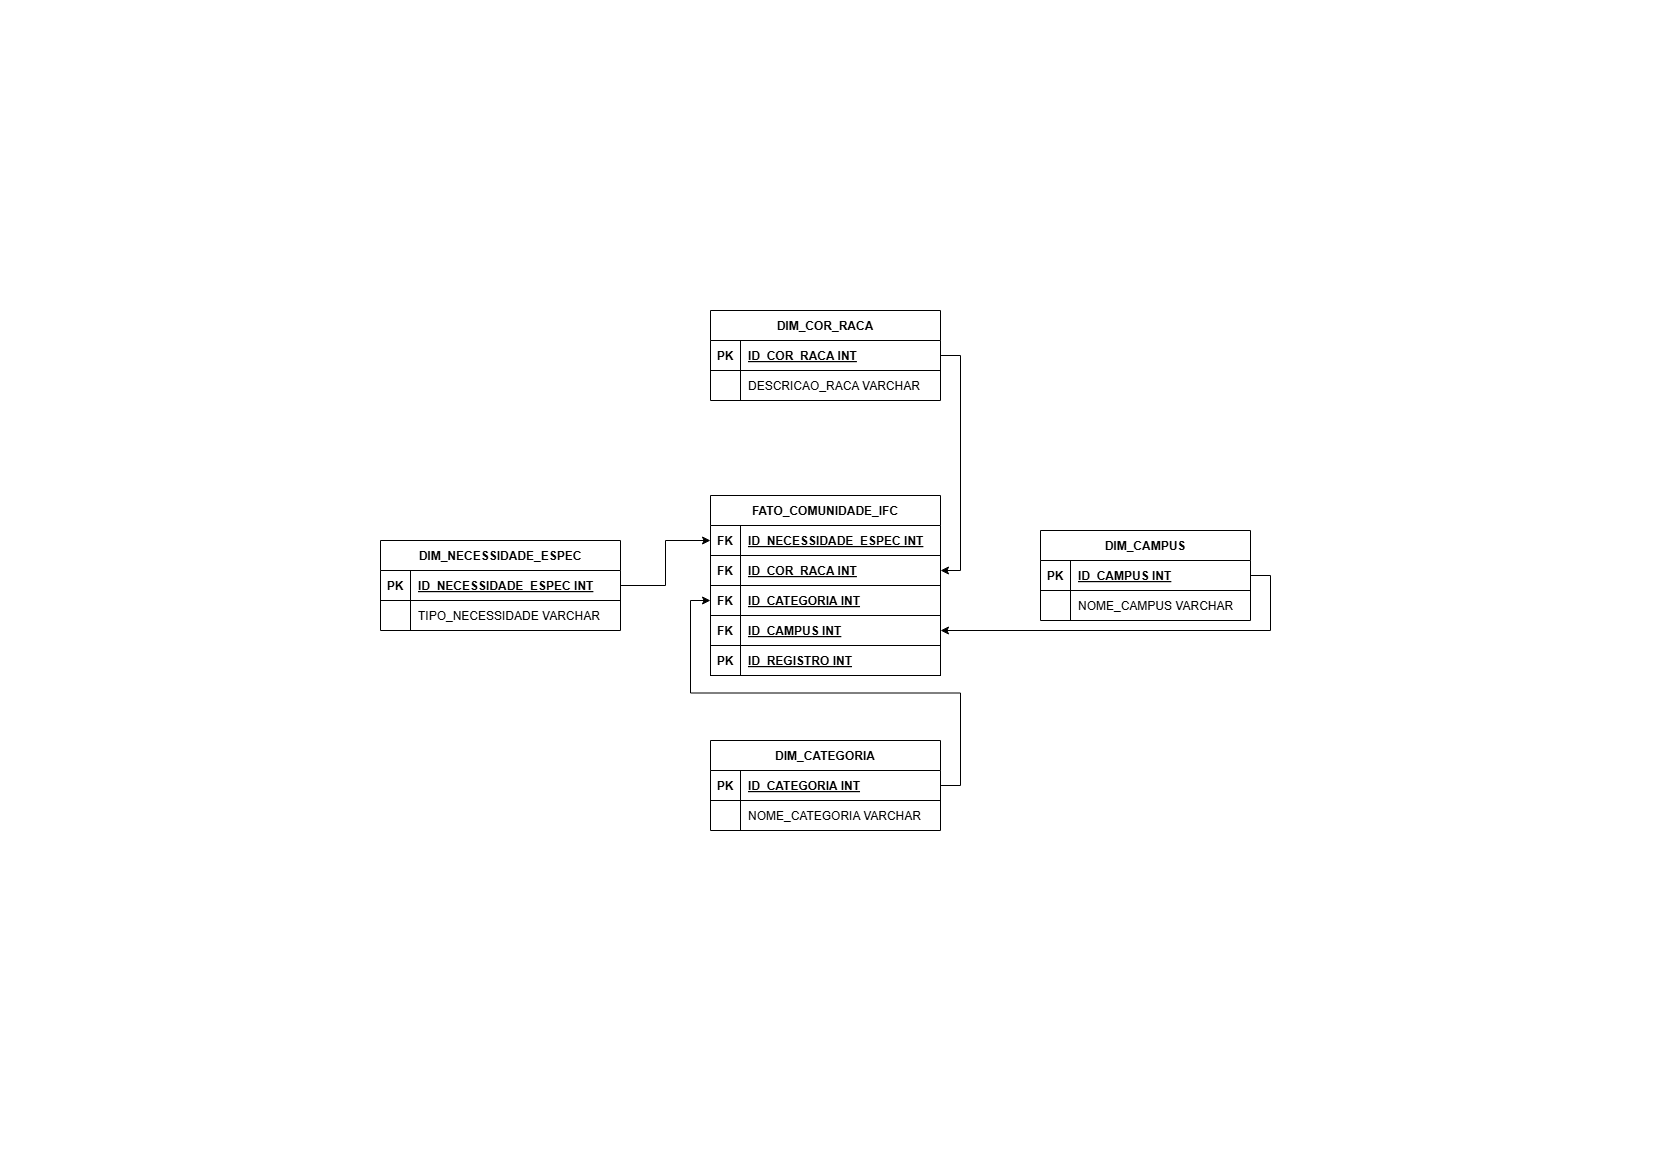

The diagram above was exported from draw.io. Its source (the exported page's mxGraphModel, read from the mxfile embedded in the PNG):
<mxGraphModel dx="1201" dy="730" grid="1" gridSize="10" guides="1" tooltips="1" connect="1" arrows="1" fold="1" page="1" pageScale="1" pageWidth="827" pageHeight="1169" math="0" shadow="0">
  <root>
    <mxCell id="0" />
    <mxCell id="1" parent="0" />
    <mxCell id="aMeueJ0V7dhpfubuPaWQ-189" parent="1" style="shape=table;startSize=30;container=1;collapsible=1;childLayout=tableLayout;fixedRows=1;rowLines=0;fontStyle=1;align=center;resizeLast=1;" value="DIM_CAMPUS" vertex="1">
      <mxGeometry height="90" width="210" x="1040" y="530" as="geometry" />
    </mxCell>
    <mxCell id="aMeueJ0V7dhpfubuPaWQ-190" parent="aMeueJ0V7dhpfubuPaWQ-189" style="shape=tableRow;horizontal=0;startSize=0;swimlaneHead=0;swimlaneBody=0;fillColor=none;collapsible=0;dropTarget=0;points=[[0,0.5],[1,0.5]];portConstraint=eastwest;strokeColor=inherit;top=0;left=0;right=0;bottom=1;" value="" vertex="1">
      <mxGeometry height="30" width="210" y="30" as="geometry" />
    </mxCell>
    <mxCell id="aMeueJ0V7dhpfubuPaWQ-191" parent="aMeueJ0V7dhpfubuPaWQ-190" style="shape=partialRectangle;overflow=hidden;connectable=0;fillColor=none;strokeColor=inherit;top=0;left=0;bottom=0;right=0;fontStyle=1;" value="PK" vertex="1">
      <mxGeometry height="30" width="30" as="geometry">
        <mxRectangle height="30" width="30" as="alternateBounds" />
      </mxGeometry>
    </mxCell>
    <mxCell id="aMeueJ0V7dhpfubuPaWQ-192" parent="aMeueJ0V7dhpfubuPaWQ-190" style="shape=partialRectangle;overflow=hidden;connectable=0;fillColor=none;align=left;strokeColor=inherit;top=0;left=0;bottom=0;right=0;spacingLeft=6;fontStyle=5;" value="ID_CAMPUS INT " vertex="1">
      <mxGeometry height="30" width="180" x="30" as="geometry">
        <mxRectangle height="30" width="180" as="alternateBounds" />
      </mxGeometry>
    </mxCell>
    <mxCell id="aMeueJ0V7dhpfubuPaWQ-193" parent="aMeueJ0V7dhpfubuPaWQ-189" style="shape=tableRow;horizontal=0;startSize=0;swimlaneHead=0;swimlaneBody=0;fillColor=none;collapsible=0;dropTarget=0;points=[[0,0.5],[1,0.5]];portConstraint=eastwest;strokeColor=inherit;top=0;left=0;right=0;bottom=0;" value="" vertex="1">
      <mxGeometry height="30" width="210" y="60" as="geometry" />
    </mxCell>
    <mxCell id="aMeueJ0V7dhpfubuPaWQ-194" parent="aMeueJ0V7dhpfubuPaWQ-193" style="shape=partialRectangle;overflow=hidden;connectable=0;fillColor=none;strokeColor=inherit;top=0;left=0;bottom=0;right=0;" value="" vertex="1">
      <mxGeometry height="30" width="30" as="geometry">
        <mxRectangle height="30" width="30" as="alternateBounds" />
      </mxGeometry>
    </mxCell>
    <mxCell id="aMeueJ0V7dhpfubuPaWQ-195" parent="aMeueJ0V7dhpfubuPaWQ-193" style="shape=partialRectangle;overflow=hidden;connectable=0;fillColor=none;align=left;strokeColor=inherit;top=0;left=0;bottom=0;right=0;spacingLeft=6;" value="NOME_CAMPUS VARCHAR" vertex="1">
      <mxGeometry height="30" width="180" x="30" as="geometry">
        <mxRectangle height="30" width="180" as="alternateBounds" />
      </mxGeometry>
    </mxCell>
    <mxCell id="aMeueJ0V7dhpfubuPaWQ-196" parent="1" style="shape=table;startSize=30;container=1;collapsible=1;childLayout=tableLayout;fixedRows=1;rowLines=0;fontStyle=1;align=center;resizeLast=1;" value="DIM_CATEGORIA" vertex="1">
      <mxGeometry height="90" width="230" x="710" y="740" as="geometry" />
    </mxCell>
    <mxCell id="aMeueJ0V7dhpfubuPaWQ-197" parent="aMeueJ0V7dhpfubuPaWQ-196" style="shape=tableRow;horizontal=0;startSize=0;swimlaneHead=0;swimlaneBody=0;fillColor=none;collapsible=0;dropTarget=0;points=[[0,0.5],[1,0.5]];portConstraint=eastwest;strokeColor=inherit;top=0;left=0;right=0;bottom=1;" value="" vertex="1">
      <mxGeometry height="30" width="230" y="30" as="geometry" />
    </mxCell>
    <mxCell id="aMeueJ0V7dhpfubuPaWQ-198" parent="aMeueJ0V7dhpfubuPaWQ-197" style="shape=partialRectangle;overflow=hidden;connectable=0;fillColor=none;strokeColor=inherit;top=0;left=0;bottom=0;right=0;fontStyle=1;" value="PK" vertex="1">
      <mxGeometry height="30" width="30" as="geometry">
        <mxRectangle height="30" width="30" as="alternateBounds" />
      </mxGeometry>
    </mxCell>
    <mxCell id="aMeueJ0V7dhpfubuPaWQ-199" parent="aMeueJ0V7dhpfubuPaWQ-197" style="shape=partialRectangle;overflow=hidden;connectable=0;fillColor=none;align=left;strokeColor=inherit;top=0;left=0;bottom=0;right=0;spacingLeft=6;fontStyle=5;" value="ID_CATEGORIA INT " vertex="1">
      <mxGeometry height="30" width="200" x="30" as="geometry">
        <mxRectangle height="30" width="200" as="alternateBounds" />
      </mxGeometry>
    </mxCell>
    <mxCell id="aMeueJ0V7dhpfubuPaWQ-200" parent="aMeueJ0V7dhpfubuPaWQ-196" style="shape=tableRow;horizontal=0;startSize=0;swimlaneHead=0;swimlaneBody=0;fillColor=none;collapsible=0;dropTarget=0;points=[[0,0.5],[1,0.5]];portConstraint=eastwest;strokeColor=inherit;top=0;left=0;right=0;bottom=0;" value="" vertex="1">
      <mxGeometry height="30" width="230" y="60" as="geometry" />
    </mxCell>
    <mxCell id="aMeueJ0V7dhpfubuPaWQ-201" parent="aMeueJ0V7dhpfubuPaWQ-200" style="shape=partialRectangle;overflow=hidden;connectable=0;fillColor=none;strokeColor=inherit;top=0;left=0;bottom=0;right=0;" value="" vertex="1">
      <mxGeometry height="30" width="30" as="geometry">
        <mxRectangle height="30" width="30" as="alternateBounds" />
      </mxGeometry>
    </mxCell>
    <mxCell id="aMeueJ0V7dhpfubuPaWQ-202" parent="aMeueJ0V7dhpfubuPaWQ-200" style="shape=partialRectangle;overflow=hidden;connectable=0;fillColor=none;align=left;strokeColor=inherit;top=0;left=0;bottom=0;right=0;spacingLeft=6;" value="NOME_CATEGORIA VARCHAR" vertex="1">
      <mxGeometry height="30" width="200" x="30" as="geometry">
        <mxRectangle height="30" width="200" as="alternateBounds" />
      </mxGeometry>
    </mxCell>
    <mxCell id="aMeueJ0V7dhpfubuPaWQ-203" parent="1" style="shape=table;startSize=30;container=1;collapsible=1;childLayout=tableLayout;fixedRows=1;rowLines=0;fontStyle=1;align=center;resizeLast=1;" value="DIM_COR_RACA" vertex="1">
      <mxGeometry height="90" width="230" x="710" y="310" as="geometry" />
    </mxCell>
    <mxCell id="aMeueJ0V7dhpfubuPaWQ-204" parent="aMeueJ0V7dhpfubuPaWQ-203" style="shape=tableRow;horizontal=0;startSize=0;swimlaneHead=0;swimlaneBody=0;fillColor=none;collapsible=0;dropTarget=0;points=[[0,0.5],[1,0.5]];portConstraint=eastwest;strokeColor=inherit;top=0;left=0;right=0;bottom=1;" value="" vertex="1">
      <mxGeometry height="30" width="230" y="30" as="geometry" />
    </mxCell>
    <mxCell id="aMeueJ0V7dhpfubuPaWQ-205" parent="aMeueJ0V7dhpfubuPaWQ-204" style="shape=partialRectangle;overflow=hidden;connectable=0;fillColor=none;strokeColor=inherit;top=0;left=0;bottom=0;right=0;fontStyle=1;" value="PK" vertex="1">
      <mxGeometry height="30" width="30" as="geometry">
        <mxRectangle height="30" width="30" as="alternateBounds" />
      </mxGeometry>
    </mxCell>
    <mxCell id="aMeueJ0V7dhpfubuPaWQ-206" parent="aMeueJ0V7dhpfubuPaWQ-204" style="shape=partialRectangle;overflow=hidden;connectable=0;fillColor=none;align=left;strokeColor=inherit;top=0;left=0;bottom=0;right=0;spacingLeft=6;fontStyle=5;" value="ID_COR_RACA INT " vertex="1">
      <mxGeometry height="30" width="200" x="30" as="geometry">
        <mxRectangle height="30" width="200" as="alternateBounds" />
      </mxGeometry>
    </mxCell>
    <mxCell id="aMeueJ0V7dhpfubuPaWQ-207" parent="aMeueJ0V7dhpfubuPaWQ-203" style="shape=tableRow;horizontal=0;startSize=0;swimlaneHead=0;swimlaneBody=0;fillColor=none;collapsible=0;dropTarget=0;points=[[0,0.5],[1,0.5]];portConstraint=eastwest;strokeColor=inherit;top=0;left=0;right=0;bottom=0;" value="" vertex="1">
      <mxGeometry height="30" width="230" y="60" as="geometry" />
    </mxCell>
    <mxCell id="aMeueJ0V7dhpfubuPaWQ-208" parent="aMeueJ0V7dhpfubuPaWQ-207" style="shape=partialRectangle;overflow=hidden;connectable=0;fillColor=none;strokeColor=inherit;top=0;left=0;bottom=0;right=0;" value="" vertex="1">
      <mxGeometry height="30" width="30" as="geometry">
        <mxRectangle height="30" width="30" as="alternateBounds" />
      </mxGeometry>
    </mxCell>
    <mxCell id="aMeueJ0V7dhpfubuPaWQ-209" parent="aMeueJ0V7dhpfubuPaWQ-207" style="shape=partialRectangle;overflow=hidden;connectable=0;fillColor=none;align=left;strokeColor=inherit;top=0;left=0;bottom=0;right=0;spacingLeft=6;" value="DESCRICAO_RACA VARCHAR" vertex="1">
      <mxGeometry height="30" width="200" x="30" as="geometry">
        <mxRectangle height="30" width="200" as="alternateBounds" />
      </mxGeometry>
    </mxCell>
    <mxCell id="aMeueJ0V7dhpfubuPaWQ-210" parent="1" style="shape=table;startSize=30;container=1;collapsible=1;childLayout=tableLayout;fixedRows=1;rowLines=0;fontStyle=1;align=center;resizeLast=1;" value="DIM_NECESSIDADE_ESPEC" vertex="1">
      <mxGeometry height="90" width="240" x="380" y="540" as="geometry" />
    </mxCell>
    <mxCell id="aMeueJ0V7dhpfubuPaWQ-211" parent="aMeueJ0V7dhpfubuPaWQ-210" style="shape=tableRow;horizontal=0;startSize=0;swimlaneHead=0;swimlaneBody=0;fillColor=none;collapsible=0;dropTarget=0;points=[[0,0.5],[1,0.5]];portConstraint=eastwest;strokeColor=inherit;top=0;left=0;right=0;bottom=1;" value="" vertex="1">
      <mxGeometry height="30" width="240" y="30" as="geometry" />
    </mxCell>
    <mxCell id="aMeueJ0V7dhpfubuPaWQ-212" parent="aMeueJ0V7dhpfubuPaWQ-211" style="shape=partialRectangle;overflow=hidden;connectable=0;fillColor=none;strokeColor=inherit;top=0;left=0;bottom=0;right=0;fontStyle=1;" value="PK" vertex="1">
      <mxGeometry height="30" width="30" as="geometry">
        <mxRectangle height="30" width="30" as="alternateBounds" />
      </mxGeometry>
    </mxCell>
    <mxCell id="aMeueJ0V7dhpfubuPaWQ-213" parent="aMeueJ0V7dhpfubuPaWQ-211" style="shape=partialRectangle;overflow=hidden;connectable=0;fillColor=none;align=left;strokeColor=inherit;top=0;left=0;bottom=0;right=0;spacingLeft=6;fontStyle=5;" value="ID_NECESSIDADE_ESPEC INT " vertex="1">
      <mxGeometry height="30" width="210" x="30" as="geometry">
        <mxRectangle height="30" width="210" as="alternateBounds" />
      </mxGeometry>
    </mxCell>
    <mxCell id="aMeueJ0V7dhpfubuPaWQ-214" parent="aMeueJ0V7dhpfubuPaWQ-210" style="shape=tableRow;horizontal=0;startSize=0;swimlaneHead=0;swimlaneBody=0;fillColor=none;collapsible=0;dropTarget=0;points=[[0,0.5],[1,0.5]];portConstraint=eastwest;strokeColor=inherit;top=0;left=0;right=0;bottom=0;" value="" vertex="1">
      <mxGeometry height="30" width="240" y="60" as="geometry" />
    </mxCell>
    <mxCell id="aMeueJ0V7dhpfubuPaWQ-215" parent="aMeueJ0V7dhpfubuPaWQ-214" style="shape=partialRectangle;overflow=hidden;connectable=0;fillColor=none;strokeColor=inherit;top=0;left=0;bottom=0;right=0;" value="" vertex="1">
      <mxGeometry height="30" width="30" as="geometry">
        <mxRectangle height="30" width="30" as="alternateBounds" />
      </mxGeometry>
    </mxCell>
    <mxCell id="aMeueJ0V7dhpfubuPaWQ-216" parent="aMeueJ0V7dhpfubuPaWQ-214" style="shape=partialRectangle;overflow=hidden;connectable=0;fillColor=none;align=left;strokeColor=inherit;top=0;left=0;bottom=0;right=0;spacingLeft=6;" value="TIPO_NECESSIDADE VARCHAR" vertex="1">
      <mxGeometry height="30" width="210" x="30" as="geometry">
        <mxRectangle height="30" width="210" as="alternateBounds" />
      </mxGeometry>
    </mxCell>
    <mxCell id="aMeueJ0V7dhpfubuPaWQ-217" parent="1" style="shape=table;startSize=30;container=1;collapsible=1;childLayout=tableLayout;fixedRows=1;rowLines=0;fontStyle=1;align=center;resizeLast=1;" value="FATO_COMUNIDADE_IFC" vertex="1">
      <mxGeometry height="180" width="230" x="710" y="495" as="geometry">
        <mxRectangle height="30" width="190" x="710" y="495" as="alternateBounds" />
      </mxGeometry>
    </mxCell>
    <mxCell id="aMeueJ0V7dhpfubuPaWQ-218" parent="aMeueJ0V7dhpfubuPaWQ-217" style="shape=tableRow;horizontal=0;startSize=0;swimlaneHead=0;swimlaneBody=0;fillColor=none;collapsible=0;dropTarget=0;points=[[0,0.5],[1,0.5]];portConstraint=eastwest;strokeColor=inherit;top=0;left=0;right=0;bottom=1;" value="" vertex="1">
      <mxGeometry height="30" width="230" y="30" as="geometry" />
    </mxCell>
    <mxCell id="aMeueJ0V7dhpfubuPaWQ-219" parent="aMeueJ0V7dhpfubuPaWQ-218" style="shape=partialRectangle;overflow=hidden;connectable=0;fillColor=none;strokeColor=inherit;top=0;left=0;bottom=0;right=0;fontStyle=1;" value="FK" vertex="1">
      <mxGeometry height="30" width="30" as="geometry">
        <mxRectangle height="30" width="30" as="alternateBounds" />
      </mxGeometry>
    </mxCell>
    <mxCell id="aMeueJ0V7dhpfubuPaWQ-220" parent="aMeueJ0V7dhpfubuPaWQ-218" style="shape=partialRectangle;overflow=hidden;connectable=0;fillColor=none;align=left;strokeColor=inherit;top=0;left=0;bottom=0;right=0;spacingLeft=6;fontStyle=5;" value="ID_NECESSIDADE_ESPEC INT" vertex="1">
      <mxGeometry height="30" width="200" x="30" as="geometry">
        <mxRectangle height="30" width="200" as="alternateBounds" />
      </mxGeometry>
    </mxCell>
    <mxCell id="aMeueJ0V7dhpfubuPaWQ-221" parent="aMeueJ0V7dhpfubuPaWQ-217" style="shape=tableRow;horizontal=0;startSize=0;swimlaneHead=0;swimlaneBody=0;fillColor=none;collapsible=0;dropTarget=0;points=[[0,0.5],[1,0.5]];portConstraint=eastwest;strokeColor=inherit;top=0;left=0;right=0;bottom=1;" value="" vertex="1">
      <mxGeometry height="30" width="230" y="60" as="geometry" />
    </mxCell>
    <mxCell id="aMeueJ0V7dhpfubuPaWQ-222" parent="aMeueJ0V7dhpfubuPaWQ-221" style="shape=partialRectangle;overflow=hidden;connectable=0;fillColor=none;strokeColor=inherit;top=0;left=0;bottom=0;right=0;fontStyle=1;" value="FK" vertex="1">
      <mxGeometry height="30" width="30" as="geometry">
        <mxRectangle height="30" width="30" as="alternateBounds" />
      </mxGeometry>
    </mxCell>
    <mxCell id="aMeueJ0V7dhpfubuPaWQ-223" parent="aMeueJ0V7dhpfubuPaWQ-221" style="shape=partialRectangle;overflow=hidden;connectable=0;fillColor=none;align=left;strokeColor=inherit;top=0;left=0;bottom=0;right=0;spacingLeft=6;fontStyle=5;" value="ID_COR_RACA INT" vertex="1">
      <mxGeometry height="30" width="200" x="30" as="geometry">
        <mxRectangle height="30" width="200" as="alternateBounds" />
      </mxGeometry>
    </mxCell>
    <mxCell id="aMeueJ0V7dhpfubuPaWQ-224" parent="aMeueJ0V7dhpfubuPaWQ-217" style="shape=tableRow;horizontal=0;startSize=0;swimlaneHead=0;swimlaneBody=0;fillColor=none;collapsible=0;dropTarget=0;points=[[0,0.5],[1,0.5]];portConstraint=eastwest;strokeColor=inherit;top=0;left=0;right=0;bottom=1;" value="" vertex="1">
      <mxGeometry height="30" width="230" y="90" as="geometry" />
    </mxCell>
    <mxCell id="aMeueJ0V7dhpfubuPaWQ-225" parent="aMeueJ0V7dhpfubuPaWQ-224" style="shape=partialRectangle;overflow=hidden;connectable=0;fillColor=none;strokeColor=inherit;top=0;left=0;bottom=0;right=0;fontStyle=1;" value="FK" vertex="1">
      <mxGeometry height="30" width="30" as="geometry">
        <mxRectangle height="30" width="30" as="alternateBounds" />
      </mxGeometry>
    </mxCell>
    <mxCell id="aMeueJ0V7dhpfubuPaWQ-226" parent="aMeueJ0V7dhpfubuPaWQ-224" style="shape=partialRectangle;overflow=hidden;connectable=0;fillColor=none;align=left;strokeColor=inherit;top=0;left=0;bottom=0;right=0;spacingLeft=6;fontStyle=5;" value="ID_CATEGORIA INT" vertex="1">
      <mxGeometry height="30" width="200" x="30" as="geometry">
        <mxRectangle height="30" width="200" as="alternateBounds" />
      </mxGeometry>
    </mxCell>
    <mxCell id="aMeueJ0V7dhpfubuPaWQ-227" parent="aMeueJ0V7dhpfubuPaWQ-217" style="shape=tableRow;horizontal=0;startSize=0;swimlaneHead=0;swimlaneBody=0;fillColor=none;collapsible=0;dropTarget=0;points=[[0,0.5],[1,0.5]];portConstraint=eastwest;strokeColor=inherit;top=0;left=0;right=0;bottom=1;" value="" vertex="1">
      <mxGeometry height="30" width="230" y="120" as="geometry" />
    </mxCell>
    <mxCell id="aMeueJ0V7dhpfubuPaWQ-228" parent="aMeueJ0V7dhpfubuPaWQ-227" style="shape=partialRectangle;overflow=hidden;connectable=0;fillColor=none;strokeColor=inherit;top=0;left=0;bottom=0;right=0;fontStyle=1;" value="FK" vertex="1">
      <mxGeometry height="30" width="30" as="geometry">
        <mxRectangle height="30" width="30" as="alternateBounds" />
      </mxGeometry>
    </mxCell>
    <mxCell id="aMeueJ0V7dhpfubuPaWQ-229" parent="aMeueJ0V7dhpfubuPaWQ-227" style="shape=partialRectangle;overflow=hidden;connectable=0;fillColor=none;align=left;strokeColor=inherit;top=0;left=0;bottom=0;right=0;spacingLeft=6;fontStyle=5;" value="ID_CAMPUS INT" vertex="1">
      <mxGeometry height="30" width="200" x="30" as="geometry">
        <mxRectangle height="30" width="200" as="alternateBounds" />
      </mxGeometry>
    </mxCell>
    <mxCell id="aMeueJ0V7dhpfubuPaWQ-230" parent="aMeueJ0V7dhpfubuPaWQ-217" style="shape=tableRow;horizontal=0;startSize=0;swimlaneHead=0;swimlaneBody=0;fillColor=none;collapsible=0;dropTarget=0;points=[[0,0.5],[1,0.5]];portConstraint=eastwest;strokeColor=inherit;top=0;left=0;right=0;bottom=1;" value="" vertex="1">
      <mxGeometry height="30" width="230" y="150" as="geometry" />
    </mxCell>
    <mxCell id="aMeueJ0V7dhpfubuPaWQ-231" parent="aMeueJ0V7dhpfubuPaWQ-230" style="shape=partialRectangle;overflow=hidden;connectable=0;fillColor=none;strokeColor=inherit;top=0;left=0;bottom=0;right=0;fontStyle=1;" value="PK" vertex="1">
      <mxGeometry height="30" width="30" as="geometry">
        <mxRectangle height="30" width="30" as="alternateBounds" />
      </mxGeometry>
    </mxCell>
    <mxCell id="aMeueJ0V7dhpfubuPaWQ-232" parent="aMeueJ0V7dhpfubuPaWQ-230" style="shape=partialRectangle;overflow=hidden;connectable=0;fillColor=none;align=left;strokeColor=inherit;top=0;left=0;bottom=0;right=0;spacingLeft=6;fontStyle=5;" value="ID_REGISTRO INT " vertex="1">
      <mxGeometry height="30" width="200" x="30" as="geometry">
        <mxRectangle height="30" width="200" as="alternateBounds" />
      </mxGeometry>
    </mxCell>
    <mxCell id="aMeueJ0V7dhpfubuPaWQ-237" edge="1" parent="1" source="aMeueJ0V7dhpfubuPaWQ-204" style="edgeStyle=orthogonalEdgeStyle;rounded=0;orthogonalLoop=1;jettySize=auto;html=1;exitX=1;exitY=0.5;exitDx=0;exitDy=0;entryX=1;entryY=0.5;entryDx=0;entryDy=0;" target="aMeueJ0V7dhpfubuPaWQ-221">
      <mxGeometry relative="1" as="geometry" />
    </mxCell>
    <mxCell id="aMeueJ0V7dhpfubuPaWQ-238" edge="1" parent="1" source="aMeueJ0V7dhpfubuPaWQ-211" style="edgeStyle=orthogonalEdgeStyle;rounded=0;orthogonalLoop=1;jettySize=auto;html=1;exitX=1;exitY=0.5;exitDx=0;exitDy=0;entryX=0;entryY=0.5;entryDx=0;entryDy=0;" target="aMeueJ0V7dhpfubuPaWQ-218">
      <mxGeometry relative="1" as="geometry" />
    </mxCell>
    <mxCell id="aMeueJ0V7dhpfubuPaWQ-239" edge="1" parent="1" source="aMeueJ0V7dhpfubuPaWQ-190" style="edgeStyle=orthogonalEdgeStyle;rounded=0;orthogonalLoop=1;jettySize=auto;html=1;exitX=1;exitY=0.5;exitDx=0;exitDy=0;entryX=1;entryY=0.5;entryDx=0;entryDy=0;" target="aMeueJ0V7dhpfubuPaWQ-227">
      <mxGeometry relative="1" as="geometry" />
    </mxCell>
    <mxCell id="aMeueJ0V7dhpfubuPaWQ-240" edge="1" parent="1" source="aMeueJ0V7dhpfubuPaWQ-197" style="edgeStyle=orthogonalEdgeStyle;rounded=0;orthogonalLoop=1;jettySize=auto;html=1;exitX=1;exitY=0.5;exitDx=0;exitDy=0;entryX=0;entryY=0.5;entryDx=0;entryDy=0;" target="aMeueJ0V7dhpfubuPaWQ-224">
      <mxGeometry relative="1" as="geometry" />
    </mxCell>
  </root>
</mxGraphModel>